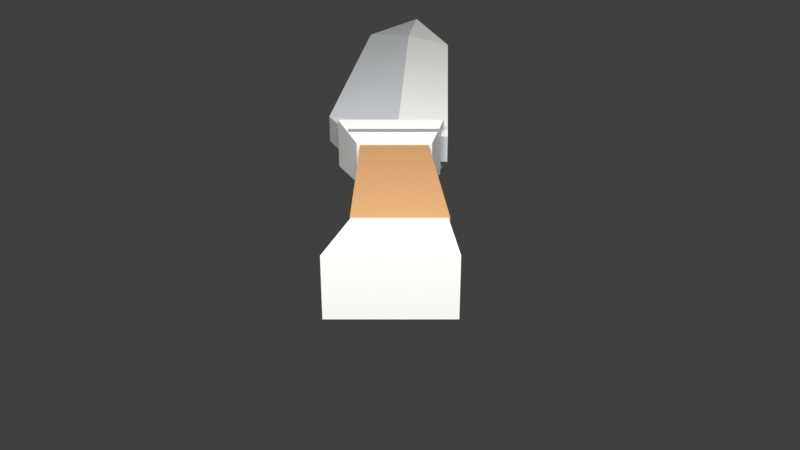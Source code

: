# Source: evilquest_fletching_knife.blend  (saved by Blender 5.1.30; exported with 4.5.12 LTS)
import bpy
from mathutils import Matrix  # noqa: F401  (used for matrix-valued properties, if any)

bpy.ops.wm.read_factory_settings(use_empty=True)
scene = bpy.context.scene
scene.name = 'Scene'

# ---- collections
col_collection = bpy.data.collections.new('Collection'); scene.collection.children.link(col_collection)

# ---- materials (node trees are filled in below, after node groups)
mat_knife_warm_wood = bpy.data.materials.new('Knife_warm_wood')
mat_knife_warm_wood.diffuse_color = (0.5, 0.27, 0.12, 1.0)
mat_knife_dark_grip = bpy.data.materials.new('Knife_dark_grip')
mat_knife_dark_grip.diffuse_color = (0.18, 0.09, 0.04, 1.0)
mat_knife_steel_mid = bpy.data.materials.new('Knife_steel_mid')
mat_knife_steel_mid.diffuse_color = (0.52, 0.54, 0.55, 1.0)
mat_knife_steel_light = bpy.data.materials.new('Knife_steel_light')
mat_knife_steel_light.diffuse_color = (0.8, 0.8, 0.77, 1.0)
mat_knife_socket_dark = bpy.data.materials.new('Knife_socket_dark')
mat_knife_socket_dark.diffuse_color = (0.28, 0.29, 0.3, 1.0)
mat_knife_steel_dark = bpy.data.materials.new('Knife_steel_dark')
mat_knife_steel_dark.diffuse_color = (0.34, 0.35, 0.36, 1.0)

# ---- material node trees
mat_knife_warm_wood.use_nodes = True; mat_knife_warm_wood.node_tree.nodes.clear()
_N = mat_knife_warm_wood.node_tree.nodes; _L = mat_knife_warm_wood.node_tree.links
n0 = _N.new('ShaderNodeBsdfPrincipled'); n0.name = 'Principled BSDF'; n0.location = (-200, 100)
n0.inputs[0].default_value = (0.5, 0.27, 0.12, 1.0)
n0.inputs[2].default_value = 0.9
n0.inputs[13].default_value = 0.2
n1 = _N.new('ShaderNodeOutputMaterial'); n1.name = 'Material Output'; n1.location = (200, 100)
_L.new(n0.outputs[0], n1.inputs[0])
n1.is_active_output = True
mat_knife_dark_grip.use_nodes = True; mat_knife_dark_grip.node_tree.nodes.clear()
_N = mat_knife_dark_grip.node_tree.nodes; _L = mat_knife_dark_grip.node_tree.links
n0 = _N.new('ShaderNodeBsdfPrincipled'); n0.name = 'Principled BSDF'; n0.location = (-200, 100)
n0.inputs[0].default_value = (0.18, 0.09, 0.04, 1.0)
n0.inputs[2].default_value = 0.92
n0.inputs[13].default_value = 0.2
n1 = _N.new('ShaderNodeOutputMaterial'); n1.name = 'Material Output'; n1.location = (200, 100)
_L.new(n0.outputs[0], n1.inputs[0])
n1.is_active_output = True
mat_knife_steel_mid.use_nodes = True; mat_knife_steel_mid.node_tree.nodes.clear()
_N = mat_knife_steel_mid.node_tree.nodes; _L = mat_knife_steel_mid.node_tree.links
n0 = _N.new('ShaderNodeBsdfPrincipled'); n0.name = 'Principled BSDF'; n0.location = (-200, 100)
n0.inputs[0].default_value = (0.52, 0.54, 0.55, 1.0)
n0.inputs[2].default_value = 0.58
n0.inputs[13].default_value = 0.2
n1 = _N.new('ShaderNodeOutputMaterial'); n1.name = 'Material Output'; n1.location = (200, 100)
_L.new(n0.outputs[0], n1.inputs[0])
n1.is_active_output = True
mat_knife_steel_light.use_nodes = True; mat_knife_steel_light.node_tree.nodes.clear()
_N = mat_knife_steel_light.node_tree.nodes; _L = mat_knife_steel_light.node_tree.links
n0 = _N.new('ShaderNodeBsdfPrincipled'); n0.name = 'Principled BSDF'; n0.location = (-200, 100)
n0.inputs[0].default_value = (0.8, 0.8, 0.77, 1.0)
n0.inputs[2].default_value = 0.52
n0.inputs[13].default_value = 0.2
n1 = _N.new('ShaderNodeOutputMaterial'); n1.name = 'Material Output'; n1.location = (200, 100)
_L.new(n0.outputs[0], n1.inputs[0])
n1.is_active_output = True
mat_knife_socket_dark.use_nodes = True; mat_knife_socket_dark.node_tree.nodes.clear()
_N = mat_knife_socket_dark.node_tree.nodes; _L = mat_knife_socket_dark.node_tree.links
n0 = _N.new('ShaderNodeBsdfPrincipled'); n0.name = 'Principled BSDF'; n0.location = (-200, 100)
n0.inputs[0].default_value = (0.28, 0.29, 0.3, 1.0)
n0.inputs[2].default_value = 0.7
n0.inputs[13].default_value = 0.2
n1 = _N.new('ShaderNodeOutputMaterial'); n1.name = 'Material Output'; n1.location = (200, 100)
_L.new(n0.outputs[0], n1.inputs[0])
n1.is_active_output = True
mat_knife_steel_dark.use_nodes = True; mat_knife_steel_dark.node_tree.nodes.clear()
_N = mat_knife_steel_dark.node_tree.nodes; _L = mat_knife_steel_dark.node_tree.links
n0 = _N.new('ShaderNodeBsdfPrincipled'); n0.name = 'Principled BSDF'; n0.location = (-200, 100)
n0.inputs[0].default_value = (0.34, 0.35, 0.36, 1.0)
n0.inputs[2].default_value = 0.66
n0.inputs[13].default_value = 0.2
n1 = _N.new('ShaderNodeOutputMaterial'); n1.name = 'Material Output'; n1.location = (200, 100)
_L.new(n0.outputs[0], n1.inputs[0])
n1.is_active_output = True

# ---- world
world_world = bpy.data.worlds.new('World'); scene.world = world_world
world_world.use_nodes = True; world_world.node_tree.nodes.clear()
_N = world_world.node_tree.nodes; _L = world_world.node_tree.links
n0 = _N.new('ShaderNodeOutputWorld'); n0.name = 'World Output'; n0.location = (200, 100)
n1 = _N.new('ShaderNodeBackground'); n1.name = 'Background'; n1.location = (-200, 100)
n1.inputs[0].default_value = (0.05088, 0.05088, 0.05088, 1.0)
_L.new(n1.outputs[0], n0.inputs[0])
n0.is_active_output = True
world_world.color = (0.05088, 0.05088, 0.05088)
world_world.sun_shadow_jitter_overblur = 0.0

# ---- cameras
cam_camera_004 = bpy.data.cameras.new('Camera.004')

# ---- lights
light_area_003 = bpy.data.lights.new('Area.003', 'AREA')
light_area_003.energy = 280.0
light_area_003.size = 2.6
light_area_003.size_y = 1.0

# ---- meshes
me_fletchingknife_mesh = bpy.data.meshes.new('FletchingKnife_mesh')
me_fletchingknife_mesh.from_pydata([(-0.17, -0.15, -0.08), (0.13, -0.15, -0.08), (0.11, 0.06, -0.065), (-0.11, 0.06, -0.065), (-0.17, -0.15, 0.08), (0.13, -0.15, 0.08), (0.11, 0.06, 0.065), (-0.11, 0.06, 0.065), (-0.115, 0.05, -0.0675), (0.115, 0.05, -0.0675), (0.075, 0.5, -0.0525), (-0.105, 0.5, -0.0525), (-0.115, 0.05, 0.0675), (0.115, 0.05, 0.0675), (0.075, 0.5, 0.0525), (-0.105, 0.5, 0.0525), (-0.115, 0.49, -0.0575), (0.085, 0.49, -0.0575), (0.12, 0.62, -0.07), (-0.17, 0.62, -0.07), (-0.115, 0.49, 0.0575), (0.085, 0.49, 0.0575), (0.12, 0.62, 0.07), (-0.17, 0.62, 0.07), (-0.14, 0.55, -0.065), (0.11, 0.55, -0.065), (0.11, 0.63, -0.065), (-0.14, 0.63, -0.065), (-0.14, 0.55, 0.065), (0.11, 0.55, 0.065), (0.11, 0.63, 0.065), (-0.14, 0.63, 0.065), (-0.13, 0.58, -0.038), (0.13, 0.58, -0.038), (0.16, 1.36, -0.03), (0.06, 1.68, -0.018), (-0.1, 1.48, -0.026), (-0.2, 0.72, -0.038), (-0.13, 0.58, 0.038), (0.13, 0.58, 0.038), (0.16, 1.36, 0.03), (0.06, 1.68, 0.018), (-0.1, 1.48, 0.026), (-0.2, 0.72, 0.038), (-0.005, 0.64, 0.052), (0.03, 1.43, 0.04)], [], [(0, 1, 2, 3), (4, 7, 6, 5), (0, 4, 5, 1), (1, 5, 6, 2), (2, 6, 7, 3), (3, 7, 4, 0), (8, 9, 10, 11), (12, 15, 14, 13), (8, 12, 13, 9), (9, 13, 14, 10), (10, 14, 15, 11), (11, 15, 12, 8), (16, 17, 18, 19), (20, 23, 22, 21), (16, 20, 21, 17), (17, 21, 22, 18), (18, 22, 23, 19), (19, 23, 20, 16), (24, 25, 26, 27), (28, 31, 30, 29), (24, 28, 29, 25), (25, 29, 30, 26), (26, 30, 31, 27), (27, 31, 28, 24), (32, 33, 34, 35, 36, 37), (38, 39, 45, 44), (39, 40, 45), (40, 41, 45), (38, 44, 43), (43, 44, 45, 42), (42, 45, 41), (32, 38, 39, 33), (33, 39, 40, 34), (34, 40, 41, 35), (35, 41, 42, 36), (36, 42, 43, 37), (37, 43, 38, 32)])
me_fletchingknife_mesh.polygons.foreach_set('material_index', [3, 3, 3, 3, 3, 3, 0, 0, 0, 0, 0, 0, 3, 3, 3, 3, 3, 3, 4, 4, 4, 4, 4, 4, 5, 3, 3, 3, 2, 2, 2, 2, 3, 3, 2, 2, 2])
me_fletchingknife_mesh.materials.append(mat_knife_warm_wood)
me_fletchingknife_mesh.materials.append(mat_knife_dark_grip)
me_fletchingknife_mesh.materials.append(mat_knife_steel_mid)
me_fletchingknife_mesh.materials.append(mat_knife_steel_light)
me_fletchingknife_mesh.materials.append(mat_knife_socket_dark)
me_fletchingknife_mesh.materials.append(mat_knife_steel_dark)
me_fletchingknife_mesh.update()

# ---- objects
ob_fletchingknife = bpy.data.objects.new('FletchingKnife', me_fletchingknife_mesh)
ob_fletchingknife_key_light = bpy.data.objects.new('FletchingKnife_Key_Light', light_area_003)
ob_camera = bpy.data.objects.new('Camera', cam_camera_004)

# ---- transforms, parenting, visibility, modifiers, constraints
ob_fletchingknife.location = (0.0, 0.0, 0.0)
ob_fletchingknife_key_light.location = (0.0, -2.0, 2.4)
ob_camera.location = (0.0, -2.2, 1.25)
ob_camera.rotation_euler = (1.08, 0.0, 0.0)

# ---- collection membership
col_collection.objects.link(ob_fletchingknife)
col_collection.objects.link(ob_fletchingknife_key_light)
col_collection.objects.link(ob_camera)

# ---- scene / render settings (as saved in the file)
scene.camera = ob_camera
scene.frame_start = 1; scene.frame_end = 250; scene.frame_set(1)
scene.render.engine = 'BLENDER_EEVEE_NEXT'
scene.render.bake_bias = 0.0
scene.render.bake_samples = 0
scene.cycles.sampling_pattern = 'TABULATED_SOBOL'
scene.eevee.use_volume_custom_range = False
scene.view_settings.view_transform = 'Standard'
bpy.context.view_layer.update()
